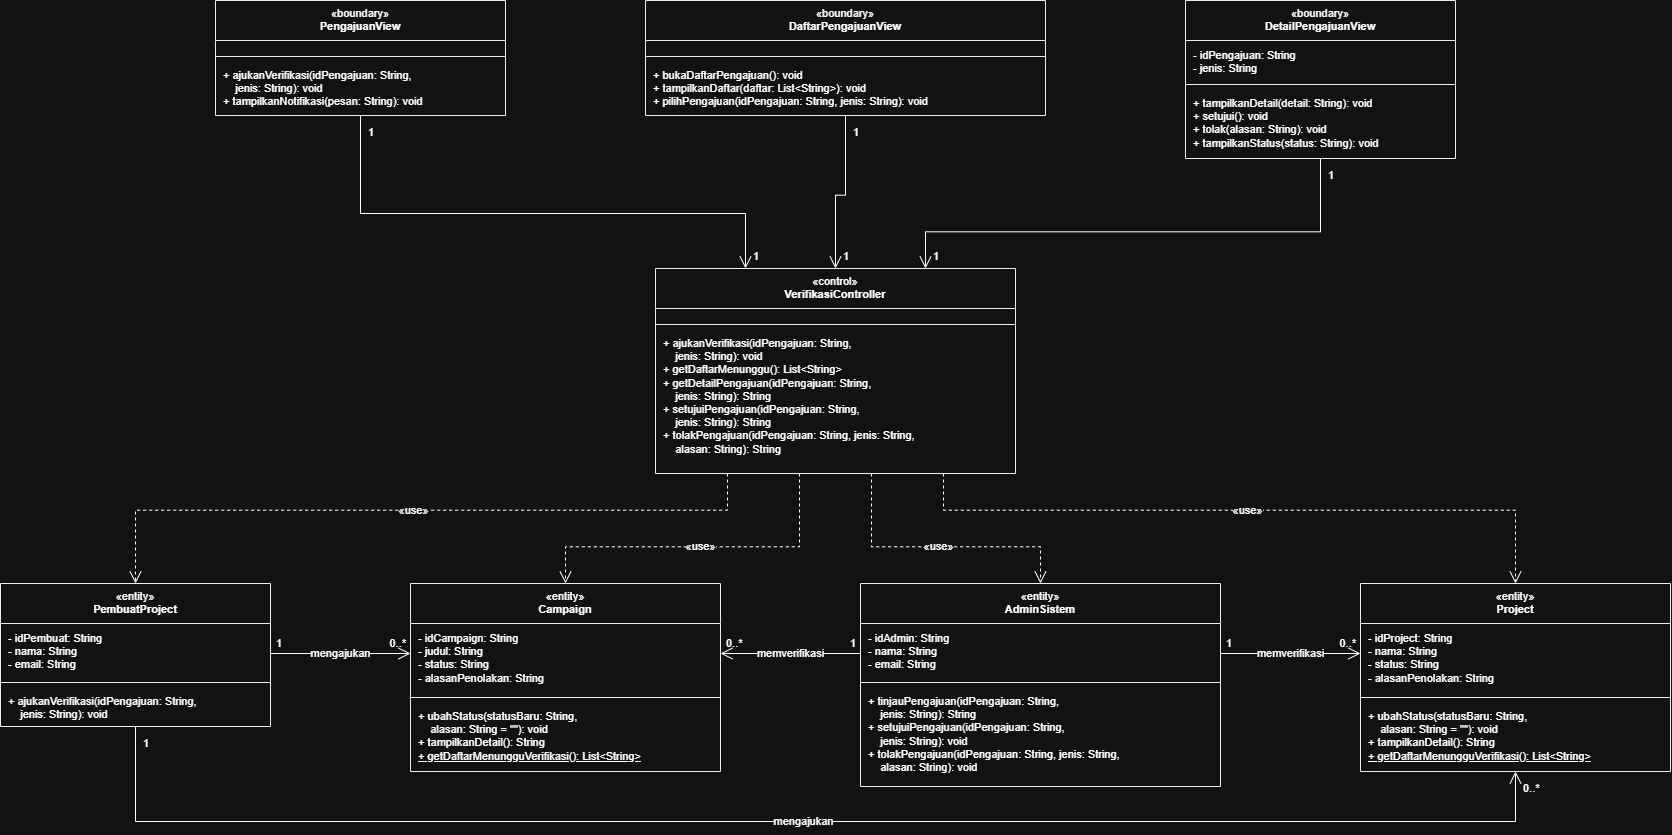

The diagram above was exported from draw.io. Its source (the exported page's mxGraphModel, read from the mxfile embedded in the PNG):
<mxGraphModel dx="2512" dy="1285" grid="1" gridSize="10" guides="1" tooltips="1" connect="1" arrows="1" fold="1" page="1" pageScale="1" pageWidth="1654" pageHeight="1169" math="0" shadow="0">
  <root>
    <mxCell id="0" />
    <mxCell id="1" parent="0" />
    <mxCell id="c252" parent="1" style="swimlane;fontStyle=0;align=center;verticalAlign=top;childLayout=stackLayout;horizontal=1;startSize=40;horizontalStack=0;resizeParent=1;resizeParentMax=0;resizeLast=0;collapsible=0;marginBottom=0;html=1;fontSize=11;whiteSpace=wrap;fillColor=#FFFFFF;strokeColor=#000000;swimlaneFillColor=#FFFFFF;" value="«boundary»&lt;br&gt;&lt;b&gt;PengajuanView&lt;/b&gt;" vertex="1">
      <mxGeometry height="115" width="290" x="255" y="40" as="geometry" />
    </mxCell>
    <mxCell id="c253" parent="c252" style="text;strokeColor=none;fillColor=none;align=left;verticalAlign=top;spacingLeft=6;spacingRight=4;spacingTop=2;overflow=hidden;rotatable=0;points=[[0,0.5],[1,0.5]];portConstraint=eastwest;whiteSpace=nowrap;html=1;fontSize=11;" value="" vertex="1">
      <mxGeometry height="12" width="290" y="40" as="geometry" />
    </mxCell>
    <mxCell id="c254" parent="c252" style="line;strokeWidth=1;fillColor=none;align=left;verticalAlign=middle;spacingTop=-1;spacingLeft=3;spacingRight=3;rotatable=0;labelPosition=right;points=[];portConstraint=eastwest;strokeColor=inherit;" value="" vertex="1">
      <mxGeometry height="8" width="290" y="52" as="geometry" />
    </mxCell>
    <mxCell id="c255" parent="c252" style="text;strokeColor=none;fillColor=none;align=left;verticalAlign=top;spacingLeft=6;spacingRight=4;spacingTop=2;overflow=hidden;rotatable=0;points=[[0,0.5],[1,0.5]];portConstraint=eastwest;whiteSpace=nowrap;html=1;fontSize=11;" value="+ ajukanVerifikasi(idPengajuan: String,&lt;br&gt;&amp;nbsp;&amp;nbsp;&amp;nbsp;&amp;nbsp;jenis: String): void&lt;br&gt;+ tampilkanNotifikasi(pesan: String): void" vertex="1">
      <mxGeometry height="55" width="290" y="60" as="geometry" />
    </mxCell>
    <mxCell id="c256" parent="1" style="swimlane;fontStyle=0;align=center;verticalAlign=top;childLayout=stackLayout;horizontal=1;startSize=40;horizontalStack=0;resizeParent=1;resizeParentMax=0;resizeLast=0;collapsible=0;marginBottom=0;html=1;fontSize=11;whiteSpace=wrap;fillColor=#FFFFFF;strokeColor=#000000;swimlaneFillColor=#FFFFFF;" value="«boundary»&lt;br&gt;&lt;b&gt;DaftarPengajuanView&lt;/b&gt;" vertex="1">
      <mxGeometry height="115" width="400" x="685" y="40" as="geometry" />
    </mxCell>
    <mxCell id="c257" parent="c256" style="text;strokeColor=none;fillColor=none;align=left;verticalAlign=top;spacingLeft=6;spacingRight=4;spacingTop=2;overflow=hidden;rotatable=0;points=[[0,0.5],[1,0.5]];portConstraint=eastwest;whiteSpace=nowrap;html=1;fontSize=11;" value="" vertex="1">
      <mxGeometry height="12" width="400" y="40" as="geometry" />
    </mxCell>
    <mxCell id="c258" parent="c256" style="line;strokeWidth=1;fillColor=none;align=left;verticalAlign=middle;spacingTop=-1;spacingLeft=3;spacingRight=3;rotatable=0;labelPosition=right;points=[];portConstraint=eastwest;strokeColor=inherit;" value="" vertex="1">
      <mxGeometry height="8" width="400" y="52" as="geometry" />
    </mxCell>
    <mxCell id="c259" parent="c256" style="text;strokeColor=none;fillColor=none;align=left;verticalAlign=top;spacingLeft=6;spacingRight=4;spacingTop=2;overflow=hidden;rotatable=0;points=[[0,0.5],[1,0.5]];portConstraint=eastwest;whiteSpace=nowrap;html=1;fontSize=11;" value="+ bukaDaftarPengajuan(): void&lt;br&gt;+ tampilkanDaftar(daftar: List&amp;lt;String&amp;gt;): void&lt;br&gt;+ pilihPengajuan(idPengajuan: String, jenis: String): void" vertex="1">
      <mxGeometry height="55" width="400" y="60" as="geometry" />
    </mxCell>
    <mxCell id="c260" parent="1" style="swimlane;fontStyle=0;align=center;verticalAlign=top;childLayout=stackLayout;horizontal=1;startSize=40;horizontalStack=0;resizeParent=1;resizeParentMax=0;resizeLast=0;collapsible=0;marginBottom=0;html=1;fontSize=11;whiteSpace=wrap;fillColor=#FFFFFF;strokeColor=#000000;swimlaneFillColor=#FFFFFF;" value="«boundary»&lt;br&gt;&lt;b&gt;DetailPengajuanView&lt;/b&gt;" vertex="1">
      <mxGeometry height="158" width="270" x="1225" y="40" as="geometry" />
    </mxCell>
    <mxCell id="c261" parent="c260" style="text;strokeColor=none;fillColor=none;align=left;verticalAlign=top;spacingLeft=6;spacingRight=4;spacingTop=2;overflow=hidden;rotatable=0;points=[[0,0.5],[1,0.5]];portConstraint=eastwest;whiteSpace=nowrap;html=1;fontSize=11;" value="- idPengajuan: String&lt;br&gt;- jenis: String" vertex="1">
      <mxGeometry height="40" width="270" y="40" as="geometry" />
    </mxCell>
    <mxCell id="c262" parent="c260" style="line;strokeWidth=1;fillColor=none;align=left;verticalAlign=middle;spacingTop=-1;spacingLeft=3;spacingRight=3;rotatable=0;labelPosition=right;points=[];portConstraint=eastwest;strokeColor=inherit;" value="" vertex="1">
      <mxGeometry height="8" width="270" y="80" as="geometry" />
    </mxCell>
    <mxCell id="c263" parent="c260" style="text;strokeColor=none;fillColor=none;align=left;verticalAlign=top;spacingLeft=6;spacingRight=4;spacingTop=2;overflow=hidden;rotatable=0;points=[[0,0.5],[1,0.5]];portConstraint=eastwest;whiteSpace=nowrap;html=1;fontSize=11;" value="+ tampilkanDetail(detail: String): void&lt;br&gt;+ setujui(): void&lt;br&gt;+ tolak(alasan: String): void&lt;br&gt;+ tampilkanStatus(status: String): void" vertex="1">
      <mxGeometry height="70" width="270" y="88" as="geometry" />
    </mxCell>
    <mxCell id="c264" parent="1" style="swimlane;fontStyle=0;align=center;verticalAlign=top;childLayout=stackLayout;horizontal=1;startSize=40;horizontalStack=0;resizeParent=1;resizeParentMax=0;resizeLast=0;collapsible=0;marginBottom=0;html=1;fontSize=11;whiteSpace=wrap;fillColor=#FFFFFF;strokeColor=#000000;swimlaneFillColor=#FFFFFF;" value="«control»&lt;br&gt;&lt;b&gt;VerifikasiController&lt;/b&gt;" vertex="1">
      <mxGeometry height="205" width="360" x="695" y="308" as="geometry" />
    </mxCell>
    <mxCell id="c265" parent="c264" style="text;strokeColor=none;fillColor=none;align=left;verticalAlign=top;spacingLeft=6;spacingRight=4;spacingTop=2;overflow=hidden;rotatable=0;points=[[0,0.5],[1,0.5]];portConstraint=eastwest;whiteSpace=nowrap;html=1;fontSize=11;" value="" vertex="1">
      <mxGeometry height="12" width="360" y="40" as="geometry" />
    </mxCell>
    <mxCell id="c266" parent="c264" style="line;strokeWidth=1;fillColor=none;align=left;verticalAlign=middle;spacingTop=-1;spacingLeft=3;spacingRight=3;rotatable=0;labelPosition=right;points=[];portConstraint=eastwest;strokeColor=inherit;" value="" vertex="1">
      <mxGeometry height="8" width="360" y="52" as="geometry" />
    </mxCell>
    <mxCell id="c267" parent="c264" style="text;strokeColor=none;fillColor=none;align=left;verticalAlign=top;spacingLeft=6;spacingRight=4;spacingTop=2;overflow=hidden;rotatable=0;points=[[0,0.5],[1,0.5]];portConstraint=eastwest;whiteSpace=nowrap;html=1;fontSize=11;" value="+ ajukanVerifikasi(idPengajuan: String,&lt;br&gt;&amp;nbsp;&amp;nbsp;&amp;nbsp;&amp;nbsp;jenis: String): void&lt;br&gt;+ getDaftarMenunggu(): List&amp;lt;String&amp;gt;&lt;br&gt;+ getDetailPengajuan(idPengajuan: String,&lt;br&gt;&amp;nbsp;&amp;nbsp;&amp;nbsp;&amp;nbsp;jenis: String): String&lt;br&gt;+ setujuiPengajuan(idPengajuan: String,&lt;br&gt;&amp;nbsp;&amp;nbsp;&amp;nbsp;&amp;nbsp;jenis: String): String&lt;br&gt;+ tolakPengajuan(idPengajuan: String, jenis: String,&lt;br&gt;&amp;nbsp;&amp;nbsp;&amp;nbsp;&amp;nbsp;alasan: String): String" vertex="1">
      <mxGeometry height="145" width="360" y="60" as="geometry" />
    </mxCell>
    <mxCell id="c268" parent="1" style="swimlane;fontStyle=0;align=center;verticalAlign=top;childLayout=stackLayout;horizontal=1;startSize=40;horizontalStack=0;resizeParent=1;resizeParentMax=0;resizeLast=0;collapsible=0;marginBottom=0;html=1;fontSize=11;whiteSpace=wrap;fillColor=#FFFFFF;strokeColor=#000000;swimlaneFillColor=#FFFFFF;" value="«entity»&lt;br&gt;&lt;b&gt;PembuatProject&lt;/b&gt;" vertex="1">
      <mxGeometry height="143" width="270" x="40" y="623" as="geometry" />
    </mxCell>
    <mxCell id="c269" parent="c268" style="text;strokeColor=none;fillColor=none;align=left;verticalAlign=top;spacingLeft=6;spacingRight=4;spacingTop=2;overflow=hidden;rotatable=0;points=[[0,0.5],[1,0.5]];portConstraint=eastwest;whiteSpace=nowrap;html=1;fontSize=11;" value="- idPembuat: String&lt;br&gt;- nama: String&lt;br&gt;- email: String" vertex="1">
      <mxGeometry height="55" width="270" y="40" as="geometry" />
    </mxCell>
    <mxCell id="c270" parent="c268" style="line;strokeWidth=1;fillColor=none;align=left;verticalAlign=middle;spacingTop=-1;spacingLeft=3;spacingRight=3;rotatable=0;labelPosition=right;points=[];portConstraint=eastwest;strokeColor=inherit;" value="" vertex="1">
      <mxGeometry height="8" width="270" y="95" as="geometry" />
    </mxCell>
    <mxCell id="c271" parent="c268" style="text;strokeColor=none;fillColor=none;align=left;verticalAlign=top;spacingLeft=6;spacingRight=4;spacingTop=2;overflow=hidden;rotatable=0;points=[[0,0.5],[1,0.5]];portConstraint=eastwest;whiteSpace=nowrap;html=1;fontSize=11;" value="+ ajukanVerifikasi(idPengajuan: String,&lt;br&gt;&amp;nbsp;&amp;nbsp;&amp;nbsp;&amp;nbsp;jenis: String): void" vertex="1">
      <mxGeometry height="40" width="270" y="103" as="geometry" />
    </mxCell>
    <mxCell id="c272" parent="1" style="swimlane;fontStyle=0;align=center;verticalAlign=top;childLayout=stackLayout;horizontal=1;startSize=40;horizontalStack=0;resizeParent=1;resizeParentMax=0;resizeLast=0;collapsible=0;marginBottom=0;html=1;fontSize=11;whiteSpace=wrap;fillColor=#FFFFFF;strokeColor=#000000;swimlaneFillColor=#FFFFFF;" value="«entity»&lt;br&gt;&lt;b&gt;AdminSistem&lt;/b&gt;" vertex="1">
      <mxGeometry height="203" width="360" x="900" y="623" as="geometry" />
    </mxCell>
    <mxCell id="c273" parent="c272" style="text;strokeColor=none;fillColor=none;align=left;verticalAlign=top;spacingLeft=6;spacingRight=4;spacingTop=2;overflow=hidden;rotatable=0;points=[[0,0.5],[1,0.5]];portConstraint=eastwest;whiteSpace=nowrap;html=1;fontSize=11;" value="- idAdmin: String&lt;br&gt;- nama: String&lt;br&gt;- email: String" vertex="1">
      <mxGeometry height="55" width="360" y="40" as="geometry" />
    </mxCell>
    <mxCell id="c274" parent="c272" style="line;strokeWidth=1;fillColor=none;align=left;verticalAlign=middle;spacingTop=-1;spacingLeft=3;spacingRight=3;rotatable=0;labelPosition=right;points=[];portConstraint=eastwest;strokeColor=inherit;" value="" vertex="1">
      <mxGeometry height="8" width="360" y="95" as="geometry" />
    </mxCell>
    <mxCell id="c275" parent="c272" style="text;strokeColor=none;fillColor=none;align=left;verticalAlign=top;spacingLeft=6;spacingRight=4;spacingTop=2;overflow=hidden;rotatable=0;points=[[0,0.5],[1,0.5]];portConstraint=eastwest;whiteSpace=nowrap;html=1;fontSize=11;" value="+ tinjauPengajuan(idPengajuan: String,&lt;br&gt;&amp;nbsp;&amp;nbsp;&amp;nbsp;&amp;nbsp;jenis: String): String&lt;br&gt;+ setujuiPengajuan(idPengajuan: String,&lt;br&gt;&amp;nbsp;&amp;nbsp;&amp;nbsp;&amp;nbsp;jenis: String): void&lt;br&gt;+ tolakPengajuan(idPengajuan: String, jenis: String,&lt;br&gt;&amp;nbsp;&amp;nbsp;&amp;nbsp;&amp;nbsp;alasan: String): void" vertex="1">
      <mxGeometry height="100" width="360" y="103" as="geometry" />
    </mxCell>
    <mxCell id="c276" parent="1" style="swimlane;fontStyle=0;align=center;verticalAlign=top;childLayout=stackLayout;horizontal=1;startSize=40;horizontalStack=0;resizeParent=1;resizeParentMax=0;resizeLast=0;collapsible=0;marginBottom=0;html=1;fontSize=11;whiteSpace=wrap;fillColor=#FFFFFF;strokeColor=#000000;swimlaneFillColor=#FFFFFF;" value="«entity»&lt;br&gt;&lt;b&gt;Campaign&lt;/b&gt;" vertex="1">
      <mxGeometry height="188" width="310" x="450" y="623" as="geometry" />
    </mxCell>
    <mxCell id="c277" parent="c276" style="text;strokeColor=none;fillColor=none;align=left;verticalAlign=top;spacingLeft=6;spacingRight=4;spacingTop=2;overflow=hidden;rotatable=0;points=[[0,0.5],[1,0.5]];portConstraint=eastwest;whiteSpace=nowrap;html=1;fontSize=11;" value="- idCampaign: String&lt;br&gt;- judul: String&lt;br&gt;- status: String&lt;br&gt;- alasanPenolakan: String" vertex="1">
      <mxGeometry height="70" width="310" y="40" as="geometry" />
    </mxCell>
    <mxCell id="c278" parent="c276" style="line;strokeWidth=1;fillColor=none;align=left;verticalAlign=middle;spacingTop=-1;spacingLeft=3;spacingRight=3;rotatable=0;labelPosition=right;points=[];portConstraint=eastwest;strokeColor=inherit;" value="" vertex="1">
      <mxGeometry height="8" width="310" y="110" as="geometry" />
    </mxCell>
    <mxCell id="c279" parent="c276" style="text;strokeColor=none;fillColor=none;align=left;verticalAlign=top;spacingLeft=6;spacingRight=4;spacingTop=2;overflow=hidden;rotatable=0;points=[[0,0.5],[1,0.5]];portConstraint=eastwest;whiteSpace=nowrap;html=1;fontSize=11;" value="+ ubahStatus(statusBaru: String,&lt;br&gt;&amp;nbsp;&amp;nbsp;&amp;nbsp;&amp;nbsp;alasan: String = &quot;&quot;): void&lt;br&gt;+ tampilkanDetail(): String&lt;br&gt;&lt;u&gt;+ getDaftarMenungguVerifikasi(): List&amp;lt;String&amp;gt;&lt;/u&gt;" vertex="1">
      <mxGeometry height="70" width="310" y="118" as="geometry" />
    </mxCell>
    <mxCell id="c280" parent="1" style="swimlane;fontStyle=0;align=center;verticalAlign=top;childLayout=stackLayout;horizontal=1;startSize=40;horizontalStack=0;resizeParent=1;resizeParentMax=0;resizeLast=0;collapsible=0;marginBottom=0;html=1;fontSize=11;whiteSpace=wrap;fillColor=#FFFFFF;strokeColor=#000000;swimlaneFillColor=#FFFFFF;" value="«entity»&lt;br&gt;&lt;b&gt;Project&lt;/b&gt;" vertex="1">
      <mxGeometry height="188" width="310" x="1400" y="623" as="geometry" />
    </mxCell>
    <mxCell id="c281" parent="c280" style="text;strokeColor=none;fillColor=none;align=left;verticalAlign=top;spacingLeft=6;spacingRight=4;spacingTop=2;overflow=hidden;rotatable=0;points=[[0,0.5],[1,0.5]];portConstraint=eastwest;whiteSpace=nowrap;html=1;fontSize=11;" value="- idProject: String&lt;br&gt;- nama: String&lt;br&gt;- status: String&lt;br&gt;- alasanPenolakan: String" vertex="1">
      <mxGeometry height="70" width="310" y="40" as="geometry" />
    </mxCell>
    <mxCell id="c282" parent="c280" style="line;strokeWidth=1;fillColor=none;align=left;verticalAlign=middle;spacingTop=-1;spacingLeft=3;spacingRight=3;rotatable=0;labelPosition=right;points=[];portConstraint=eastwest;strokeColor=inherit;" value="" vertex="1">
      <mxGeometry height="8" width="310" y="110" as="geometry" />
    </mxCell>
    <mxCell id="c283" parent="c280" style="text;strokeColor=none;fillColor=none;align=left;verticalAlign=top;spacingLeft=6;spacingRight=4;spacingTop=2;overflow=hidden;rotatable=0;points=[[0,0.5],[1,0.5]];portConstraint=eastwest;whiteSpace=nowrap;html=1;fontSize=11;" value="+ ubahStatus(statusBaru: String,&lt;br&gt;&amp;nbsp;&amp;nbsp;&amp;nbsp;&amp;nbsp;alasan: String = &quot;&quot;): void&lt;br&gt;+ tampilkanDetail(): String&lt;br&gt;&lt;u&gt;+ getDaftarMenungguVerifikasi(): List&amp;lt;String&amp;gt;&lt;/u&gt;" vertex="1">
      <mxGeometry height="70" width="310" y="118" as="geometry" />
    </mxCell>
    <mxCell id="c284" edge="1" parent="1" source="c252" style="endArrow=open;endSize=10;html=1;rounded=0;edgeStyle=orthogonalEdgeStyle;fontSize=11;labelBackgroundColor=default;exitX=0.5;exitY=1;exitDx=0;exitDy=0;entryX=0.25;entryY=0;entryDx=0;entryDy=0;" target="c264" value="">
      <mxGeometry relative="1" as="geometry">
        <Array as="points">
          <mxPoint x="400" y="253" />
          <mxPoint x="785" y="253" />
        </Array>
      </mxGeometry>
    </mxCell>
    <mxCell id="c285" connectable="0" parent="c284" style="edgeLabel;resizable=0;html=1;align=left;verticalAlign=top;fontSize=11;labelBackgroundColor=none;" value="1" vertex="1">
      <mxGeometry relative="1" x="-1" as="geometry">
        <mxPoint x="6" y="4" as="offset" />
      </mxGeometry>
    </mxCell>
    <mxCell id="c286" connectable="0" parent="c284" style="edgeLabel;resizable=0;html=1;align=left;verticalAlign=bottom;fontSize=11;labelBackgroundColor=none;" value="1" vertex="1">
      <mxGeometry relative="1" x="1" as="geometry">
        <mxPoint x="6" y="-4" as="offset" />
      </mxGeometry>
    </mxCell>
    <mxCell id="c287" edge="1" parent="1" source="c256" style="endArrow=open;endSize=10;html=1;rounded=0;edgeStyle=orthogonalEdgeStyle;fontSize=11;labelBackgroundColor=default;exitX=0.5;exitY=1;exitDx=0;exitDy=0;entryX=0.5;entryY=0;entryDx=0;entryDy=0;" target="c264" value="">
      <mxGeometry relative="1" as="geometry">
        <Array as="points">
          <mxPoint x="885" y="234.7" />
          <mxPoint x="875" y="234.7" />
        </Array>
      </mxGeometry>
    </mxCell>
    <mxCell id="c288" connectable="0" parent="c287" style="edgeLabel;resizable=0;html=1;align=left;verticalAlign=top;fontSize=11;labelBackgroundColor=none;" value="1" vertex="1">
      <mxGeometry relative="1" x="-1" as="geometry">
        <mxPoint x="6" y="4" as="offset" />
      </mxGeometry>
    </mxCell>
    <mxCell id="c289" connectable="0" parent="c287" style="edgeLabel;resizable=0;html=1;align=left;verticalAlign=bottom;fontSize=11;labelBackgroundColor=none;" value="1" vertex="1">
      <mxGeometry relative="1" x="1" as="geometry">
        <mxPoint x="6" y="-4" as="offset" />
      </mxGeometry>
    </mxCell>
    <mxCell id="c290" edge="1" parent="1" source="c260" style="endArrow=open;endSize=10;html=1;rounded=0;edgeStyle=orthogonalEdgeStyle;fontSize=11;labelBackgroundColor=default;exitX=0.5;exitY=1;exitDx=0;exitDy=0;entryX=0.75;entryY=0;entryDx=0;entryDy=0;" target="c264" value="">
      <mxGeometry relative="1" as="geometry">
        <Array as="points">
          <mxPoint x="1360" y="271.3" />
          <mxPoint x="965" y="271.3" />
        </Array>
      </mxGeometry>
    </mxCell>
    <mxCell id="c291" connectable="0" parent="c290" style="edgeLabel;resizable=0;html=1;align=left;verticalAlign=top;fontSize=11;labelBackgroundColor=none;" value="1" vertex="1">
      <mxGeometry relative="1" x="-1" as="geometry">
        <mxPoint x="6" y="4" as="offset" />
      </mxGeometry>
    </mxCell>
    <mxCell id="c292" connectable="0" parent="c290" style="edgeLabel;resizable=0;html=1;align=left;verticalAlign=bottom;fontSize=11;labelBackgroundColor=none;" value="1" vertex="1">
      <mxGeometry relative="1" x="1" as="geometry">
        <mxPoint x="6" y="-4" as="offset" />
      </mxGeometry>
    </mxCell>
    <mxCell id="c293" edge="1" parent="1" source="c264" style="endArrow=open;endSize=10;html=1;rounded=0;edgeStyle=orthogonalEdgeStyle;fontSize=11;labelBackgroundColor=default;exitX=0.2;exitY=1;exitDx=0;exitDy=0;entryX=0.5;entryY=0;entryDx=0;entryDy=0;dashed=1;" target="c268" value="«use»">
      <mxGeometry relative="1" as="geometry">
        <Array as="points">
          <mxPoint x="767" y="549.7" />
          <mxPoint x="175" y="549.7" />
        </Array>
      </mxGeometry>
    </mxCell>
    <mxCell id="c294" edge="1" parent="1" source="c264" style="endArrow=open;endSize=10;html=1;rounded=0;edgeStyle=orthogonalEdgeStyle;fontSize=11;labelBackgroundColor=default;exitX=0.6;exitY=1;exitDx=0;exitDy=0;entryX=0.5;entryY=0;entryDx=0;entryDy=0;dashed=1;" target="c272" value="«use»">
      <mxGeometry relative="1" as="geometry">
        <Array as="points">
          <mxPoint x="911" y="586.3" />
          <mxPoint x="1080" y="586.3" />
        </Array>
      </mxGeometry>
    </mxCell>
    <mxCell id="c295" edge="1" parent="1" source="c264" style="endArrow=open;endSize=10;html=1;rounded=0;edgeStyle=orthogonalEdgeStyle;fontSize=11;labelBackgroundColor=default;exitX=0.4;exitY=1;exitDx=0;exitDy=0;entryX=0.5;entryY=0;entryDx=0;entryDy=0;dashed=1;" target="c276" value="«use»">
      <mxGeometry relative="1" as="geometry">
        <Array as="points">
          <mxPoint x="839" y="586.3" />
          <mxPoint x="605" y="586.3" />
        </Array>
      </mxGeometry>
    </mxCell>
    <mxCell id="c296" edge="1" parent="1" source="c264" style="endArrow=open;endSize=10;html=1;rounded=0;edgeStyle=orthogonalEdgeStyle;fontSize=11;labelBackgroundColor=default;exitX=0.8;exitY=1;exitDx=0;exitDy=0;entryX=0.5;entryY=0;entryDx=0;entryDy=0;dashed=1;" target="c280" value="«use»">
      <mxGeometry relative="1" as="geometry">
        <Array as="points">
          <mxPoint x="983" y="549.7" />
          <mxPoint x="1555" y="549.7" />
        </Array>
      </mxGeometry>
    </mxCell>
    <mxCell id="c297" edge="1" parent="1" source="c268" style="endArrow=open;endSize=10;html=1;rounded=0;edgeStyle=orthogonalEdgeStyle;fontSize=11;labelBackgroundColor=default;exitX=1;exitY=0.489510;exitDx=0;exitDy=0;entryX=0;entryY=0.372340;entryDx=0;entryDy=0;" target="c276" value="mengajukan">
      <mxGeometry relative="1" as="geometry" />
    </mxCell>
    <mxCell id="c298" connectable="0" parent="c297" style="edgeLabel;resizable=0;html=1;align=left;verticalAlign=bottom;fontSize=11;labelBackgroundColor=none;" value="1" vertex="1">
      <mxGeometry relative="1" x="-1" as="geometry">
        <mxPoint x="4" y="-2" as="offset" />
      </mxGeometry>
    </mxCell>
    <mxCell id="c299" connectable="0" parent="c297" style="edgeLabel;resizable=0;html=1;align=right;verticalAlign=bottom;fontSize=11;labelBackgroundColor=none;" value="0..*" vertex="1">
      <mxGeometry relative="1" x="1" as="geometry">
        <mxPoint x="-4" y="-2" as="offset" />
      </mxGeometry>
    </mxCell>
    <mxCell id="c300" edge="1" parent="1" source="c268" style="endArrow=open;endSize=10;html=1;rounded=0;edgeStyle=orthogonalEdgeStyle;fontSize=11;labelBackgroundColor=default;exitX=0.5;exitY=1;exitDx=0;exitDy=0;entryX=0.5;entryY=1;entryDx=0;entryDy=0;" target="c280" value="mengajukan">
      <mxGeometry relative="1" as="geometry">
        <Array as="points">
          <mxPoint x="175" y="861" />
          <mxPoint x="1555" y="861" />
        </Array>
      </mxGeometry>
    </mxCell>
    <mxCell id="c301" connectable="0" parent="c300" style="edgeLabel;resizable=0;html=1;align=left;verticalAlign=top;fontSize=11;labelBackgroundColor=none;" value="1" vertex="1">
      <mxGeometry relative="1" x="-1" as="geometry">
        <mxPoint x="6" y="4" as="offset" />
      </mxGeometry>
    </mxCell>
    <mxCell id="c302" connectable="0" parent="c300" style="edgeLabel;resizable=0;html=1;align=left;verticalAlign=top;fontSize=11;labelBackgroundColor=none;" value="0..*" vertex="1">
      <mxGeometry relative="1" x="1" as="geometry">
        <mxPoint x="6" y="4" as="offset" />
      </mxGeometry>
    </mxCell>
    <mxCell id="c303" edge="1" parent="1" source="c272" style="endArrow=open;endSize=10;html=1;rounded=0;edgeStyle=orthogonalEdgeStyle;fontSize=11;labelBackgroundColor=default;exitX=0;exitY=0.344828;exitDx=0;exitDy=0;entryX=1;entryY=0.372340;entryDx=0;entryDy=0;" target="c276" value="memverifikasi">
      <mxGeometry relative="1" as="geometry" />
    </mxCell>
    <mxCell id="c304" connectable="0" parent="c303" style="edgeLabel;resizable=0;html=1;align=right;verticalAlign=bottom;fontSize=11;labelBackgroundColor=none;" value="1" vertex="1">
      <mxGeometry relative="1" x="-1" as="geometry">
        <mxPoint x="-4" y="-2" as="offset" />
      </mxGeometry>
    </mxCell>
    <mxCell id="c305" connectable="0" parent="c303" style="edgeLabel;resizable=0;html=1;align=left;verticalAlign=bottom;fontSize=11;labelBackgroundColor=none;" value="0..*" vertex="1">
      <mxGeometry relative="1" x="1" as="geometry">
        <mxPoint x="4" y="-2" as="offset" />
      </mxGeometry>
    </mxCell>
    <mxCell id="c306" edge="1" parent="1" source="c272" style="endArrow=open;endSize=10;html=1;rounded=0;edgeStyle=orthogonalEdgeStyle;fontSize=11;labelBackgroundColor=default;exitX=1;exitY=0.344828;exitDx=0;exitDy=0;entryX=0;entryY=0.372340;entryDx=0;entryDy=0;" target="c280" value="memverifikasi">
      <mxGeometry relative="1" as="geometry" />
    </mxCell>
    <mxCell id="c307" connectable="0" parent="c306" style="edgeLabel;resizable=0;html=1;align=left;verticalAlign=bottom;fontSize=11;labelBackgroundColor=none;" value="1" vertex="1">
      <mxGeometry relative="1" x="-1" as="geometry">
        <mxPoint x="4" y="-2" as="offset" />
      </mxGeometry>
    </mxCell>
    <mxCell id="c308" connectable="0" parent="c306" style="edgeLabel;resizable=0;html=1;align=right;verticalAlign=bottom;fontSize=11;labelBackgroundColor=none;" value="0..*" vertex="1">
      <mxGeometry relative="1" x="1" as="geometry">
        <mxPoint x="-4" y="-2" as="offset" />
      </mxGeometry>
    </mxCell>
  </root>
</mxGraphModel>